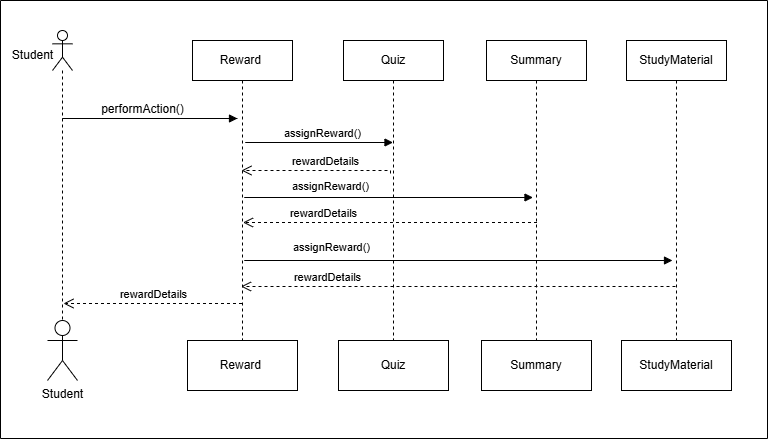

The diagram above was exported from draw.io. Its source (the exported page's mxGraphModel, read from the mxfile embedded in the PNG):
<mxGraphModel dx="1042" dy="562" grid="0" gridSize="10" guides="1" tooltips="1" connect="1" arrows="1" fold="1" page="1" pageScale="1" pageWidth="850" pageHeight="1100" math="0" shadow="0">
  <root>
    <mxCell id="0" />
    <mxCell id="1" parent="0" />
    <mxCell id="wuAsxI6NWGZPXnP5rAOC-20" value="" style="swimlane;startSize=0;" vertex="1" parent="1">
      <mxGeometry x="28" width="767" height="438" as="geometry">
        <mxRectangle x="28" width="50" height="44" as="alternateBounds" />
      </mxGeometry>
    </mxCell>
    <mxCell id="ABKDLDFlKs4zVvuRSLaf-1" value="Reward&amp;nbsp;" style="shape=umlLifeline;perimeter=lifelinePerimeter;whiteSpace=wrap;html=1;container=0;dropTarget=0;collapsible=0;recursiveResize=0;outlineConnect=0;portConstraint=eastwest;newEdgeStyle={&quot;edgeStyle&quot;:&quot;elbowEdgeStyle&quot;,&quot;elbow&quot;:&quot;vertical&quot;,&quot;curved&quot;:0,&quot;rounded&quot;:0};" parent="1" vertex="1">
      <mxGeometry x="220" y="40" width="100" height="300" as="geometry" />
    </mxCell>
    <mxCell id="ABKDLDFlKs4zVvuRSLaf-3" value="rewardDetails" style="html=1;verticalAlign=bottom;endArrow=open;dashed=1;endSize=8;edgeStyle=elbowEdgeStyle;elbow=vertical;curved=0;rounded=0;" parent="1" edge="1">
      <mxGeometry relative="1" as="geometry">
        <mxPoint x="91" y="303" as="targetPoint" />
        <Array as="points">
          <mxPoint x="186" y="303" />
        </Array>
        <mxPoint x="269.5" y="303" as="sourcePoint" />
      </mxGeometry>
    </mxCell>
    <mxCell id="ABKDLDFlKs4zVvuRSLaf-4" value="&amp;nbsp; &amp;nbsp; &amp;nbsp; &amp;nbsp; &amp;nbsp; &amp;nbsp; &amp;nbsp; &amp;nbsp; &amp;nbsp;" style="html=1;verticalAlign=bottom;endArrow=block;edgeStyle=elbowEdgeStyle;elbow=vertical;curved=0;rounded=0;" parent="1" edge="1">
      <mxGeometry relative="1" as="geometry">
        <mxPoint x="265" y="118" as="sourcePoint" />
        <Array as="points">
          <mxPoint x="90" y="118" />
        </Array>
        <mxPoint x="265" y="118" as="targetPoint" />
      </mxGeometry>
    </mxCell>
    <mxCell id="ABKDLDFlKs4zVvuRSLaf-5" value="" style="shape=umlLifeline;perimeter=lifelinePerimeter;whiteSpace=wrap;html=1;container=1;dropTarget=0;collapsible=0;recursiveResize=0;outlineConnect=0;portConstraint=eastwest;newEdgeStyle={&quot;curved&quot;:0,&quot;rounded&quot;:0};participant=umlActor;" parent="1" vertex="1">
      <mxGeometry x="80" y="30" width="20" height="300" as="geometry" />
    </mxCell>
    <mxCell id="ABKDLDFlKs4zVvuRSLaf-6" value="performAction()" style="text;html=1;align=center;verticalAlign=middle;resizable=0;points=[];autosize=1;strokeColor=none;fillColor=none;" parent="1" vertex="1">
      <mxGeometry x="115" y="94" width="110" height="30" as="geometry" />
    </mxCell>
    <mxCell id="ABKDLDFlKs4zVvuRSLaf-9" value="Reward&amp;nbsp;" style="html=1;whiteSpace=wrap;" parent="1" vertex="1">
      <mxGeometry x="215" y="340" width="110" height="50" as="geometry" />
    </mxCell>
    <mxCell id="ABKDLDFlKs4zVvuRSLaf-10" value="Student" style="shape=umlActor;verticalLabelPosition=bottom;verticalAlign=top;html=1;" parent="1" vertex="1">
      <mxGeometry x="75" y="320" width="30" height="60" as="geometry" />
    </mxCell>
    <mxCell id="ABKDLDFlKs4zVvuRSLaf-11" value="Student" style="text;html=1;align=center;verticalAlign=middle;resizable=0;points=[];autosize=1;strokeColor=none;fillColor=none;" parent="1" vertex="1">
      <mxGeometry x="30" y="40" width="60" height="30" as="geometry" />
    </mxCell>
    <mxCell id="wuAsxI6NWGZPXnP5rAOC-1" value="Quiz" style="shape=umlLifeline;perimeter=lifelinePerimeter;whiteSpace=wrap;html=1;container=0;dropTarget=0;collapsible=0;recursiveResize=0;outlineConnect=0;portConstraint=eastwest;newEdgeStyle={&quot;edgeStyle&quot;:&quot;elbowEdgeStyle&quot;,&quot;elbow&quot;:&quot;vertical&quot;,&quot;curved&quot;:0,&quot;rounded&quot;:0};" vertex="1" parent="1">
      <mxGeometry x="371" y="40" width="100" height="300" as="geometry" />
    </mxCell>
    <mxCell id="wuAsxI6NWGZPXnP5rAOC-3" value="Summary" style="shape=umlLifeline;perimeter=lifelinePerimeter;whiteSpace=wrap;html=1;container=0;dropTarget=0;collapsible=0;recursiveResize=0;outlineConnect=0;portConstraint=eastwest;newEdgeStyle={&quot;edgeStyle&quot;:&quot;elbowEdgeStyle&quot;,&quot;elbow&quot;:&quot;vertical&quot;,&quot;curved&quot;:0,&quot;rounded&quot;:0};" vertex="1" parent="1">
      <mxGeometry x="514" y="40" width="100" height="300" as="geometry" />
    </mxCell>
    <mxCell id="wuAsxI6NWGZPXnP5rAOC-5" value="StudyMaterial" style="shape=umlLifeline;perimeter=lifelinePerimeter;whiteSpace=wrap;html=1;container=0;dropTarget=0;collapsible=0;recursiveResize=0;outlineConnect=0;portConstraint=eastwest;newEdgeStyle={&quot;edgeStyle&quot;:&quot;elbowEdgeStyle&quot;,&quot;elbow&quot;:&quot;vertical&quot;,&quot;curved&quot;:0,&quot;rounded&quot;:0};" vertex="1" parent="1">
      <mxGeometry x="654" y="40" width="100" height="300" as="geometry" />
    </mxCell>
    <mxCell id="wuAsxI6NWGZPXnP5rAOC-8" value="Quiz" style="html=1;whiteSpace=wrap;" vertex="1" parent="1">
      <mxGeometry x="366" y="340" width="110" height="50" as="geometry" />
    </mxCell>
    <mxCell id="wuAsxI6NWGZPXnP5rAOC-9" value="Summary" style="html=1;whiteSpace=wrap;" vertex="1" parent="1">
      <mxGeometry x="509" y="340" width="110" height="50" as="geometry" />
    </mxCell>
    <mxCell id="wuAsxI6NWGZPXnP5rAOC-10" value="StudyMaterial" style="html=1;whiteSpace=wrap;" vertex="1" parent="1">
      <mxGeometry x="649" y="340" width="110" height="50" as="geometry" />
    </mxCell>
    <mxCell id="wuAsxI6NWGZPXnP5rAOC-11" value="assignReward()" style="html=1;verticalAlign=bottom;endArrow=block;edgeStyle=elbowEdgeStyle;elbow=vertical;curved=0;rounded=0;targetPerimeterSpacing=0;endSize=6;strokeWidth=1;startSize=8;" edge="1" parent="1" target="wuAsxI6NWGZPXnP5rAOC-1">
      <mxGeometry x="0.5172" relative="1" as="geometry">
        <mxPoint x="416" y="142" as="sourcePoint" />
        <Array as="points">
          <mxPoint x="273" y="142" />
        </Array>
        <mxPoint x="416" y="142" as="targetPoint" />
        <mxPoint as="offset" />
      </mxGeometry>
    </mxCell>
    <mxCell id="wuAsxI6NWGZPXnP5rAOC-13" value="rewardDetails" style="html=1;verticalAlign=bottom;endArrow=open;dashed=1;endSize=8;edgeStyle=elbowEdgeStyle;elbow=vertical;curved=0;rounded=0;" edge="1" parent="1">
      <mxGeometry x="-0.1053" relative="1" as="geometry">
        <mxPoint x="269" y="170" as="targetPoint" />
        <Array as="points">
          <mxPoint x="364" y="170" />
        </Array>
        <mxPoint x="418" y="173" as="sourcePoint" />
        <mxPoint as="offset" />
      </mxGeometry>
    </mxCell>
    <mxCell id="wuAsxI6NWGZPXnP5rAOC-16" value="rewardDetails" style="html=1;verticalAlign=bottom;endArrow=open;dashed=1;endSize=8;edgeStyle=elbowEdgeStyle;elbow=vertical;curved=0;rounded=0;" edge="1" parent="1">
      <mxGeometry x="0.4592" relative="1" as="geometry">
        <mxPoint x="270.5" y="222" as="targetPoint" />
        <Array as="points">
          <mxPoint x="516" y="222" />
        </Array>
        <mxPoint x="564.5" y="222" as="sourcePoint" />
        <mxPoint x="1" as="offset" />
      </mxGeometry>
    </mxCell>
    <mxCell id="wuAsxI6NWGZPXnP5rAOC-17" value="assignReward()" style="html=1;verticalAlign=bottom;endArrow=block;edgeStyle=elbowEdgeStyle;elbow=vertical;curved=0;rounded=0;" edge="1" parent="1">
      <mxGeometry x="0.1262" y="2" relative="1" as="geometry">
        <mxPoint x="447" y="197" as="sourcePoint" />
        <Array as="points">
          <mxPoint x="272" y="197" />
        </Array>
        <mxPoint x="560.5" y="197" as="targetPoint" />
        <mxPoint as="offset" />
      </mxGeometry>
    </mxCell>
    <mxCell id="wuAsxI6NWGZPXnP5rAOC-18" value="rewardDetails" style="html=1;verticalAlign=bottom;endArrow=open;dashed=1;endSize=8;edgeStyle=elbowEdgeStyle;elbow=vertical;curved=0;rounded=0;" edge="1" parent="1">
      <mxGeometry x="0.6018" relative="1" as="geometry">
        <mxPoint x="268.5" y="286" as="targetPoint" />
        <Array as="points">
          <mxPoint x="654.5" y="286" />
        </Array>
        <mxPoint x="703" y="286" as="sourcePoint" />
        <mxPoint as="offset" />
      </mxGeometry>
    </mxCell>
    <mxCell id="wuAsxI6NWGZPXnP5rAOC-19" value="assignReward()" style="html=1;verticalAlign=bottom;endArrow=block;edgeStyle=elbowEdgeStyle;elbow=vertical;curved=0;rounded=0;" edge="1" parent="1">
      <mxGeometry x="0.0788" y="4" relative="1" as="geometry">
        <mxPoint x="586.5" y="260" as="sourcePoint" />
        <Array as="points">
          <mxPoint x="272" y="260" />
        </Array>
        <mxPoint x="700" y="260" as="targetPoint" />
        <mxPoint as="offset" />
      </mxGeometry>
    </mxCell>
  </root>
</mxGraphModel>